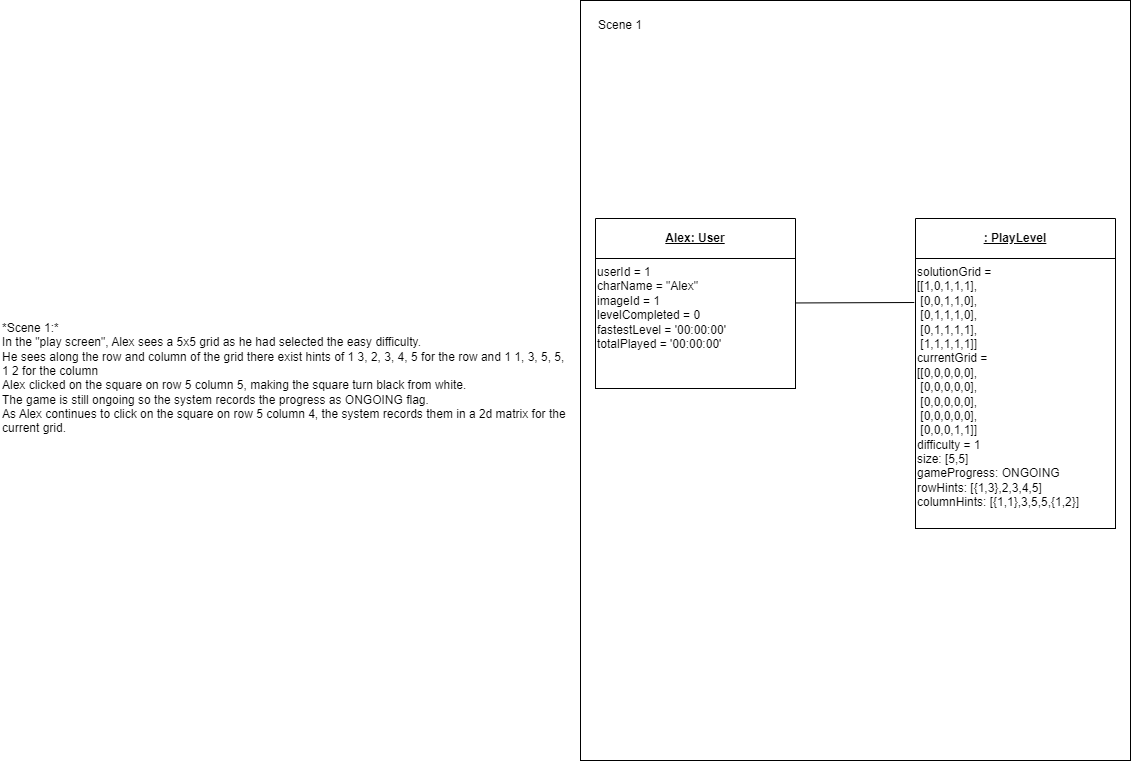

The diagram above was exported from draw.io. Its source (the exported page's mxGraphModel, read from the mxfile embedded in the PNG):
<mxGraphModel dx="1538" dy="759" grid="1" gridSize="10" guides="1" tooltips="1" connect="1" arrows="1" fold="1" page="1" pageScale="1" pageWidth="1169" pageHeight="827" background="#ffffff" math="0" shadow="0">
  <root>
    <mxCell id="0" />
    <mxCell id="1" parent="0" />
    <mxCell id="36" value="" style="whiteSpace=wrap;html=1;fillColor=none;" parent="1" vertex="1">
      <mxGeometry x="600" y="40" width="550" height="760" as="geometry" />
    </mxCell>
    <mxCell id="2" style="edgeStyle=none;html=1;strokeColor=default;startArrow=none;startFill=0;endArrow=none;endFill=0;startSize=10;endSize=10;sourcePerimeterSpacing=0;targetPerimeterSpacing=0;exitX=0.997;exitY=0.342;exitDx=0;exitDy=0;exitPerimeter=0;entryX=-0.006;entryY=0.163;entryDx=0;entryDy=0;entryPerimeter=0;" parent="1" source="5" target="10" edge="1">
      <mxGeometry relative="1" as="geometry">
        <mxPoint x="930" y="352.9904761904761" as="sourcePoint" />
        <mxPoint x="915" y="594" as="targetPoint" />
      </mxGeometry>
    </mxCell>
    <mxCell id="4" value="&lt;u&gt;Alex: User&lt;/u&gt;" style="swimlane;whiteSpace=wrap;html=1;startSize=40;" parent="1" vertex="1">
      <mxGeometry x="615" y="258" width="200" height="170" as="geometry">
        <mxRectangle x="200" y="204" width="100" height="40" as="alternateBounds" />
      </mxGeometry>
    </mxCell>
    <mxCell id="5" value="userId = 1&lt;br&gt;charName = &quot;Alex&quot;&lt;br&gt;imageId = 1&lt;br&gt;levelCompleted = 0&lt;br&gt;fastestLevel = '00:00:00'&lt;br&gt;totalPlayed = '00:00:00'" style="rounded=0;whiteSpace=wrap;html=1;align=left;labelPosition=center;verticalLabelPosition=middle;verticalAlign=top;" parent="4" vertex="1">
      <mxGeometry y="40" width="200" height="130" as="geometry" />
    </mxCell>
    <mxCell id="9" value="&lt;u&gt;: PlayLevel&lt;/u&gt;" style="swimlane;whiteSpace=wrap;html=1;startSize=40;" parent="1" vertex="1">
      <mxGeometry x="935" y="258" width="200" height="310" as="geometry">
        <mxRectangle x="520" y="204" width="100" height="40" as="alternateBounds" />
      </mxGeometry>
    </mxCell>
    <mxCell id="10" value="solutionGrid =&amp;nbsp;&lt;br&gt;[[1,0,1,1,1],&lt;br&gt;&amp;nbsp;[0,0,1,1,0],&lt;br&gt;&amp;nbsp;[0,1,1,1,0],&lt;br&gt;&amp;nbsp;[0,1,1,1,1],&lt;br&gt;&amp;nbsp;[1,1,1,1,1]]&lt;br style=&quot;border-color: var(--border-color);&quot;&gt;currentGrid =&amp;nbsp;&lt;br&gt;[[0,0,0,0,0],&lt;br style=&quot;border-color: var(--border-color);&quot;&gt;&amp;nbsp;[0,0,0,0,0],&lt;br style=&quot;border-color: var(--border-color);&quot;&gt;&amp;nbsp;[0,0,0,0,0],&lt;br style=&quot;border-color: var(--border-color);&quot;&gt;&amp;nbsp;[0,0,0,0,0],&lt;br style=&quot;border-color: var(--border-color);&quot;&gt;&amp;nbsp;[0,0,0,1,1]]&lt;br style=&quot;border-color: var(--border-color);&quot;&gt;difficulty = 1&lt;br style=&quot;border-color: var(--border-color);&quot;&gt;size: [5,5]&lt;br style=&quot;border-color: var(--border-color);&quot;&gt;gameProgress: ONGOING&lt;br&gt;rowHints: [{1,3},2,3,4,5]&lt;br&gt;columnHints: [{1,1},3,5,5,{1,2}]" style="rounded=0;whiteSpace=wrap;html=1;align=left;labelPosition=center;verticalLabelPosition=middle;verticalAlign=top;" parent="9" vertex="1">
      <mxGeometry y="40" width="200" height="270" as="geometry" />
    </mxCell>
    <mxCell id="39" value="Scene 1" style="text;strokeColor=none;fillColor=none;html=1;align=center;verticalAlign=middle;whiteSpace=wrap;rounded=0;" parent="1" vertex="1">
      <mxGeometry x="610" y="50" width="60" height="30" as="geometry" />
    </mxCell>
    <mxCell id="40" value="&lt;div&gt;*Scene 1:*&lt;/div&gt;&lt;div&gt;In the &quot;play screen&quot;, Alex sees a 5x5 grid as he had selected the easy difficulty.&amp;nbsp;&lt;/div&gt;&lt;div&gt;He sees along the row and column of the grid there exist hints of 1 3, 2, 3, 4, 5 for the row and 1 1, 3, 5, 5, 1 2 for the column&lt;/div&gt;&lt;div&gt;Alex clicked on the square on row 5 column 5, making the square turn black from white.&lt;/div&gt;&lt;div&gt;The game is still ongoing so the system records the progress as ONGOING flag.&lt;/div&gt;&lt;div&gt;As Alex continues to click on the square on row 5 column 4, the system records them in a 2d matrix for the current grid.&lt;/div&gt;&lt;div&gt;&lt;br&gt;&lt;/div&gt;" style="text;strokeColor=none;fillColor=none;html=1;align=left;verticalAlign=middle;whiteSpace=wrap;rounded=0;" parent="1" vertex="1">
      <mxGeometry x="20" y="50" width="570" height="750" as="geometry" />
    </mxCell>
  </root>
</mxGraphModel>